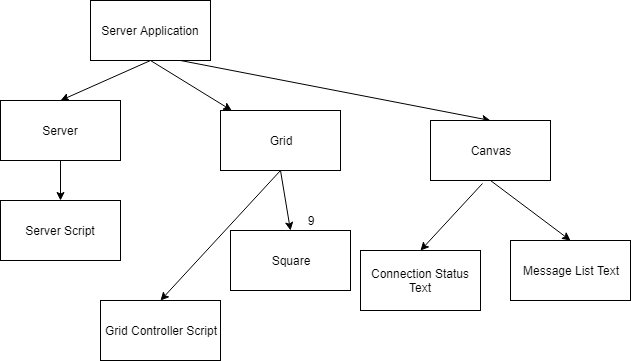

The diagram above was exported from draw.io. Its source (the exported page's mxGraphModel, read from the mxfile embedded in the PNG):
<mxGraphModel dx="1394" dy="755" grid="1" gridSize="10" guides="1" tooltips="1" connect="1" arrows="1" fold="1" page="1" pageScale="1" pageWidth="850" pageHeight="1100" math="0" shadow="0">
  <root>
    <mxCell id="0" />
    <mxCell id="1" parent="0" />
    <mxCell id="HoVqBkGj0QmOoQEKsEuT-1" value="Server Application&lt;br&gt;" style="rounded=0;whiteSpace=wrap;html=1;" parent="1" vertex="1">
      <mxGeometry x="110" y="20" width="120" height="60" as="geometry" />
    </mxCell>
    <mxCell id="HoVqBkGj0QmOoQEKsEuT-2" value="Server" style="rounded=0;whiteSpace=wrap;html=1;" parent="1" vertex="1">
      <mxGeometry x="20" y="120" width="120" height="60" as="geometry" />
    </mxCell>
    <mxCell id="HoVqBkGj0QmOoQEKsEuT-3" value="" style="endArrow=classic;html=1;exitX=0.5;exitY=1;exitDx=0;exitDy=0;" parent="1" source="HoVqBkGj0QmOoQEKsEuT-1" target="HoVqBkGj0QmOoQEKsEuT-4" edge="1">
      <mxGeometry width="50" height="50" relative="1" as="geometry">
        <mxPoint x="20" y="250" as="sourcePoint" />
        <mxPoint x="80" y="120" as="targetPoint" />
      </mxGeometry>
    </mxCell>
    <mxCell id="HoVqBkGj0QmOoQEKsEuT-4" value="Grid" style="rounded=0;whiteSpace=wrap;html=1;" parent="1" vertex="1">
      <mxGeometry x="240" y="130" width="120" height="60" as="geometry" />
    </mxCell>
    <mxCell id="HoVqBkGj0QmOoQEKsEuT-5" value="" style="endArrow=classic;html=1;exitX=0.5;exitY=1;exitDx=0;exitDy=0;entryX=0.5;entryY=0;entryDx=0;entryDy=0;" parent="1" source="HoVqBkGj0QmOoQEKsEuT-1" target="HoVqBkGj0QmOoQEKsEuT-2" edge="1">
      <mxGeometry width="50" height="50" relative="1" as="geometry">
        <mxPoint x="20" y="250" as="sourcePoint" />
        <mxPoint x="70" y="200" as="targetPoint" />
      </mxGeometry>
    </mxCell>
    <mxCell id="HoVqBkGj0QmOoQEKsEuT-6" value="Server Script&lt;br&gt;" style="rounded=0;whiteSpace=wrap;html=1;" parent="1" vertex="1">
      <mxGeometry x="20" y="220" width="120" height="60" as="geometry" />
    </mxCell>
    <mxCell id="HoVqBkGj0QmOoQEKsEuT-7" value="Connection Status Text&lt;br&gt;" style="rounded=0;whiteSpace=wrap;html=1;" parent="1" vertex="1">
      <mxGeometry x="380" y="270" width="120" height="60" as="geometry" />
    </mxCell>
    <mxCell id="HoVqBkGj0QmOoQEKsEuT-8" value="Message List Text" style="rounded=0;whiteSpace=wrap;html=1;" parent="1" vertex="1">
      <mxGeometry x="530" y="260" width="120" height="60" as="geometry" />
    </mxCell>
    <mxCell id="HoVqBkGj0QmOoQEKsEuT-9" value="Square" style="rounded=0;whiteSpace=wrap;html=1;" parent="1" vertex="1">
      <mxGeometry x="250" y="250" width="120" height="60" as="geometry" />
    </mxCell>
    <mxCell id="HoVqBkGj0QmOoQEKsEuT-10" value="" style="endArrow=classic;html=1;exitX=0.5;exitY=1;exitDx=0;exitDy=0;entryX=0.5;entryY=0;entryDx=0;entryDy=0;" parent="1" source="HoVqBkGj0QmOoQEKsEuT-4" target="HoVqBkGj0QmOoQEKsEuT-9" edge="1">
      <mxGeometry width="50" height="50" relative="1" as="geometry">
        <mxPoint x="20" y="380" as="sourcePoint" />
        <mxPoint x="70" y="330" as="targetPoint" />
      </mxGeometry>
    </mxCell>
    <mxCell id="HoVqBkGj0QmOoQEKsEuT-11" value="" style="endArrow=classic;html=1;exitX=0.75;exitY=1;exitDx=0;exitDy=0;entryX=0.5;entryY=0;entryDx=0;entryDy=0;" parent="1" source="HoVqBkGj0QmOoQEKsEuT-1" target="HoVqBkGj0QmOoQEKsEuT-12" edge="1">
      <mxGeometry width="50" height="50" relative="1" as="geometry">
        <mxPoint x="20" y="380" as="sourcePoint" />
        <mxPoint x="470" y="100" as="targetPoint" />
      </mxGeometry>
    </mxCell>
    <mxCell id="HoVqBkGj0QmOoQEKsEuT-12" value="Canvas" style="rounded=0;whiteSpace=wrap;html=1;" parent="1" vertex="1">
      <mxGeometry x="450" y="140" width="120" height="60" as="geometry" />
    </mxCell>
    <mxCell id="HoVqBkGj0QmOoQEKsEuT-13" value="" style="endArrow=classic;html=1;exitX=0.433;exitY=1.05;exitDx=0;exitDy=0;exitPerimeter=0;entryX=0.5;entryY=0;entryDx=0;entryDy=0;" parent="1" source="HoVqBkGj0QmOoQEKsEuT-12" target="HoVqBkGj0QmOoQEKsEuT-7" edge="1">
      <mxGeometry width="50" height="50" relative="1" as="geometry">
        <mxPoint x="60" y="390" as="sourcePoint" />
        <mxPoint x="460" y="260" as="targetPoint" />
      </mxGeometry>
    </mxCell>
    <mxCell id="HoVqBkGj0QmOoQEKsEuT-14" value="" style="endArrow=classic;html=1;exitX=0.5;exitY=1;exitDx=0;exitDy=0;entryX=0.5;entryY=0;entryDx=0;entryDy=0;" parent="1" source="HoVqBkGj0QmOoQEKsEuT-12" target="HoVqBkGj0QmOoQEKsEuT-8" edge="1">
      <mxGeometry width="50" height="50" relative="1" as="geometry">
        <mxPoint x="60" y="390" as="sourcePoint" />
        <mxPoint x="110" y="340" as="targetPoint" />
      </mxGeometry>
    </mxCell>
    <mxCell id="HoVqBkGj0QmOoQEKsEuT-15" value="9" style="text;html=1;strokeColor=none;fillColor=none;align=center;verticalAlign=middle;whiteSpace=wrap;rounded=0;" parent="1" vertex="1">
      <mxGeometry x="310" y="230" width="40" height="20" as="geometry" />
    </mxCell>
    <mxCell id="HoVqBkGj0QmOoQEKsEuT-16" value="Grid Controller Script" style="rounded=0;whiteSpace=wrap;html=1;" parent="1" vertex="1">
      <mxGeometry x="120" y="320" width="120" height="60" as="geometry" />
    </mxCell>
    <mxCell id="HoVqBkGj0QmOoQEKsEuT-17" value="" style="endArrow=classic;html=1;exitX=0.5;exitY=1;exitDx=0;exitDy=0;entryX=0.5;entryY=0;entryDx=0;entryDy=0;" parent="1" source="HoVqBkGj0QmOoQEKsEuT-4" target="HoVqBkGj0QmOoQEKsEuT-16" edge="1">
      <mxGeometry width="50" height="50" relative="1" as="geometry">
        <mxPoint x="20" y="450" as="sourcePoint" />
        <mxPoint x="70" y="400" as="targetPoint" />
      </mxGeometry>
    </mxCell>
    <mxCell id="HoVqBkGj0QmOoQEKsEuT-18" value="" style="endArrow=classic;html=1;exitX=0.5;exitY=1;exitDx=0;exitDy=0;" parent="1" source="HoVqBkGj0QmOoQEKsEuT-2" edge="1">
      <mxGeometry width="50" height="50" relative="1" as="geometry">
        <mxPoint x="20" y="450" as="sourcePoint" />
        <mxPoint x="80" y="220" as="targetPoint" />
      </mxGeometry>
    </mxCell>
  </root>
</mxGraphModel>